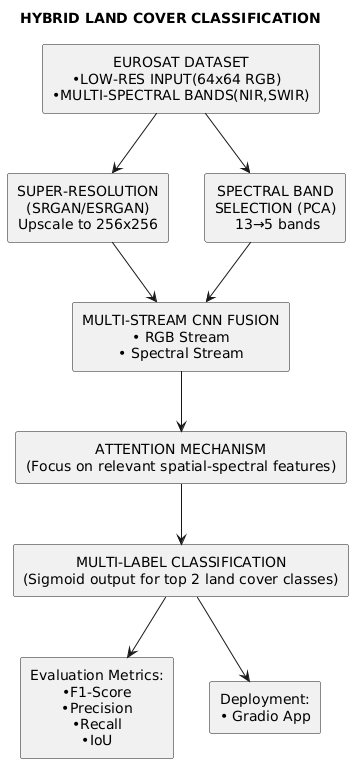

The diagram above was rendered by PlantUML. Its source (embedded in the PNG):
@startuml
skinparam defaultTextAlignment center
skinparam node {
    BackgroundColor White
    BorderColor Black
}

title HYBRID LAND COVER CLASSIFICATION

' Input pipeline
rectangle "EUROSAT DATASET\n•LOW-RES INPUT(64x64 RGB)  \n•MULTI-SPECTRAL BANDS(NIR,SWIR)" as Dataset



' Preprocessing steps
rectangle "SUPER-RESOLUTION\n(SRGAN/ESRGAN)\nUpscale to 256x256" as SR
rectangle "SPECTRAL BAND\nSELECTION (PCA)\n 13→5 bands" as PCA

' Fusion Layer
rectangle "MULTI-STREAM CNN FUSION\n• RGB Stream\n• Spectral Stream" as Fusion

' Attention
rectangle "ATTENTION MECHANISM\n(Focus on relevant spatial-spectral features)" as Attention

' Classification
rectangle "MULTI-LABEL CLASSIFICATION\n(Sigmoid output for top 2 land cover classes)" as Classifier

' Evaluation
rectangle "Evaluation Metrics:\n•F1-Score\n•Precision\n•Recall\n•IoU" as Eval
rectangle "Deployment:\n• Gradio App" as Depl

' Connections
Dataset --> SR
Dataset --> PCA
SR --> Fusion
PCA --> Fusion



Fusion --> Attention
Attention --> Classifier
Classifier --> Eval
Classifier --> Depl
@enduml